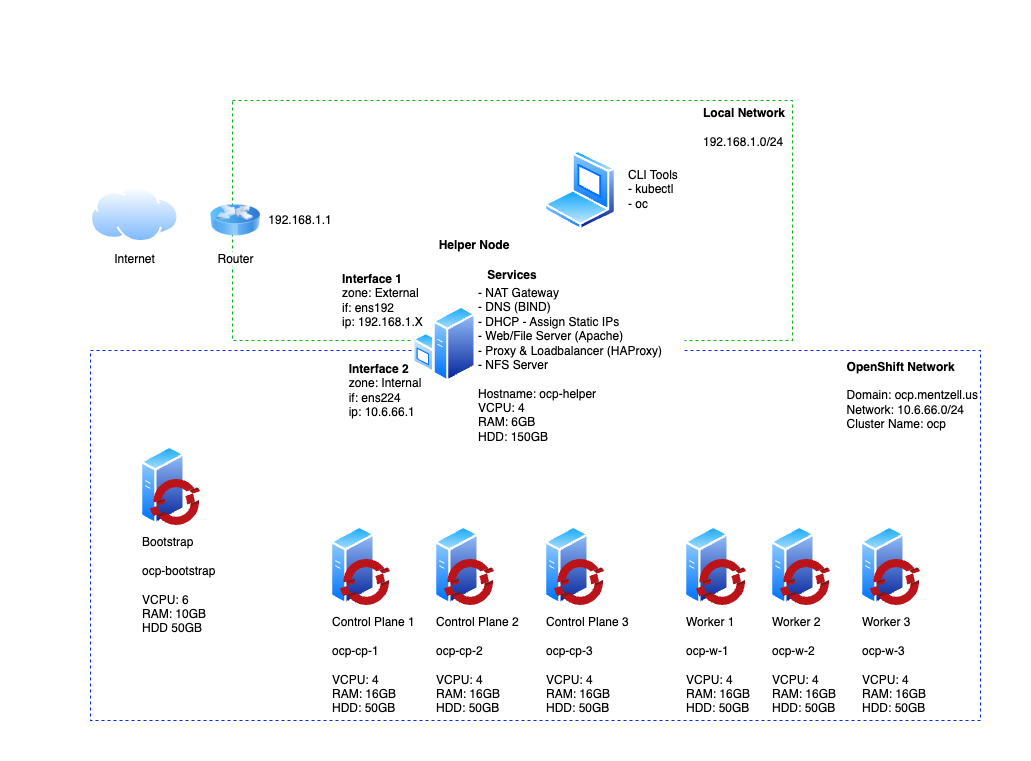

The diagram above was exported from draw.io. Its source (the exported page's mxGraphModel, read from the mxfile embedded in the PNG):
<mxGraphModel dx="1247" dy="519" grid="1" gridSize="10" guides="1" tooltips="1" connect="1" arrows="1" fold="1" page="1" pageScale="1" pageWidth="1654" pageHeight="1169" math="0" shadow="0">
  <root>
    <mxCell id="0" />
    <mxCell id="1" parent="0" />
    <mxCell id="nJnqooiq6-FVW7L4uHwT-16" value="" style="rounded=0;whiteSpace=wrap;html=1;strokeWidth=1;align=left;fillColor=none;strokeColor=none;" parent="1" vertex="1">
      <mxGeometry x="330" y="60" width="1030" height="760" as="geometry" />
    </mxCell>
    <mxCell id="27pfvI13phsAGXSqU3TV-26" value="" style="rounded=0;whiteSpace=wrap;html=1;dashed=1;strokeColor=#06B817;" parent="1" vertex="1">
      <mxGeometry x="562" y="160" width="560" height="240" as="geometry" />
    </mxCell>
    <mxCell id="27pfvI13phsAGXSqU3TV-3" value="" style="rounded=0;whiteSpace=wrap;html=1;dashed=1;strokeWidth=1;strokeColor=#0526FF;" parent="1" vertex="1">
      <mxGeometry x="420" y="410" width="890" height="370" as="geometry" />
    </mxCell>
    <mxCell id="27pfvI13phsAGXSqU3TV-5" value="" style="group" parent="1" vertex="1" connectable="0">
      <mxGeometry x="660" y="585" width="70" height="80" as="geometry" />
    </mxCell>
    <mxCell id="27pfvI13phsAGXSqU3TV-4" value="Control Plane 1&lt;br&gt;&lt;br&gt;ocp-cp-1&lt;br&gt;&lt;br&gt;&lt;div&gt;VCPU: 4&amp;nbsp;&lt;/div&gt;&lt;div&gt;RAM: 16GB&lt;/div&gt;&lt;div&gt;HDD: 50GB&lt;/div&gt;" style="aspect=fixed;perimeter=ellipsePerimeter;html=1;align=left;shadow=0;dashed=0;spacingTop=3;image;image=img/lib/active_directory/generic_server.svg;" parent="27pfvI13phsAGXSqU3TV-5" vertex="1">
      <mxGeometry width="44.8" height="80" as="geometry" />
    </mxCell>
    <mxCell id="27pfvI13phsAGXSqU3TV-1" value="" style="aspect=fixed;html=1;points=[];align=center;image;fontSize=12;image=img/lib/mscae/OpenShift.svg;" parent="27pfvI13phsAGXSqU3TV-5" vertex="1">
      <mxGeometry x="10" y="34" width="50" height="46" as="geometry" />
    </mxCell>
    <mxCell id="27pfvI13phsAGXSqU3TV-6" value="" style="group" parent="1" vertex="1" connectable="0">
      <mxGeometry x="764" y="585" width="70" height="80" as="geometry" />
    </mxCell>
    <mxCell id="27pfvI13phsAGXSqU3TV-7" value="Control Plane&amp;nbsp;2&lt;br&gt;&lt;br&gt;ocp-cp-2&lt;br&gt;&lt;br&gt;VCPU: 4&lt;br&gt;RAM: 16GB&lt;br&gt;HDD: 50GB" style="aspect=fixed;perimeter=ellipsePerimeter;html=1;align=left;shadow=0;dashed=0;spacingTop=3;image;image=img/lib/active_directory/generic_server.svg;" parent="27pfvI13phsAGXSqU3TV-6" vertex="1">
      <mxGeometry width="44.8" height="80" as="geometry" />
    </mxCell>
    <mxCell id="27pfvI13phsAGXSqU3TV-8" value="" style="aspect=fixed;html=1;points=[];align=center;image;fontSize=12;image=img/lib/mscae/OpenShift.svg;" parent="27pfvI13phsAGXSqU3TV-6" vertex="1">
      <mxGeometry x="10" y="34" width="50" height="46" as="geometry" />
    </mxCell>
    <mxCell id="27pfvI13phsAGXSqU3TV-9" value="" style="group" parent="1" vertex="1" connectable="0">
      <mxGeometry x="874" y="585" width="70" height="80" as="geometry" />
    </mxCell>
    <mxCell id="27pfvI13phsAGXSqU3TV-10" value="Control Plane&amp;nbsp;3&lt;br&gt;&lt;br&gt;ocp-cp-3&lt;br&gt;&lt;br&gt;VCPU: 4&lt;br&gt;RAM: 16GB&lt;br&gt;HDD: 50GB" style="aspect=fixed;perimeter=ellipsePerimeter;html=1;align=left;shadow=0;dashed=0;spacingTop=3;image;image=img/lib/active_directory/generic_server.svg;" parent="27pfvI13phsAGXSqU3TV-9" vertex="1">
      <mxGeometry width="44.8" height="80" as="geometry" />
    </mxCell>
    <mxCell id="27pfvI13phsAGXSqU3TV-11" value="" style="aspect=fixed;html=1;points=[];align=center;image;fontSize=12;image=img/lib/mscae/OpenShift.svg;" parent="27pfvI13phsAGXSqU3TV-9" vertex="1">
      <mxGeometry x="10" y="34" width="50" height="46" as="geometry" />
    </mxCell>
    <mxCell id="27pfvI13phsAGXSqU3TV-13" value="" style="group" parent="1" vertex="1" connectable="0">
      <mxGeometry x="1014" y="585" width="70" height="80" as="geometry" />
    </mxCell>
    <mxCell id="27pfvI13phsAGXSqU3TV-14" value="Worker 1&lt;br&gt;&lt;br&gt;ocp-w-1&lt;br&gt;&lt;br&gt;VCPU: 4&lt;br&gt;RAM: 16GB&lt;br&gt;HDD: 50GB" style="aspect=fixed;perimeter=ellipsePerimeter;html=1;align=left;shadow=0;dashed=0;spacingTop=3;image;image=img/lib/active_directory/generic_server.svg;" parent="27pfvI13phsAGXSqU3TV-13" vertex="1">
      <mxGeometry width="44.8" height="80" as="geometry" />
    </mxCell>
    <mxCell id="27pfvI13phsAGXSqU3TV-15" value="" style="aspect=fixed;html=1;points=[];align=center;image;fontSize=12;image=img/lib/mscae/OpenShift.svg;" parent="27pfvI13phsAGXSqU3TV-13" vertex="1">
      <mxGeometry x="12" y="34" width="50" height="46" as="geometry" />
    </mxCell>
    <mxCell id="27pfvI13phsAGXSqU3TV-16" value="" style="group" parent="1" vertex="1" connectable="0">
      <mxGeometry x="1100" y="585" width="70" height="80" as="geometry" />
    </mxCell>
    <mxCell id="27pfvI13phsAGXSqU3TV-17" value="Worker 2&lt;br&gt;&lt;br&gt;ocp-w-2&lt;br&gt;&lt;br&gt;VCPU: 4&lt;br&gt;RAM: 16GB&lt;br&gt;HDD: 50GB" style="aspect=fixed;perimeter=ellipsePerimeter;html=1;align=left;shadow=0;dashed=0;spacingTop=3;image;image=img/lib/active_directory/generic_server.svg;" parent="27pfvI13phsAGXSqU3TV-16" vertex="1">
      <mxGeometry width="44.8" height="80" as="geometry" />
    </mxCell>
    <mxCell id="27pfvI13phsAGXSqU3TV-18" value="" style="aspect=fixed;html=1;points=[];align=center;image;fontSize=12;image=img/lib/mscae/OpenShift.svg;" parent="27pfvI13phsAGXSqU3TV-16" vertex="1">
      <mxGeometry x="10" y="34" width="50" height="46" as="geometry" />
    </mxCell>
    <mxCell id="27pfvI13phsAGXSqU3TV-31" value="" style="group" parent="1" vertex="1" connectable="0">
      <mxGeometry x="470" y="505" width="70" height="80" as="geometry" />
    </mxCell>
    <mxCell id="27pfvI13phsAGXSqU3TV-32" value="Bootstrap&lt;br&gt;&lt;br&gt;ocp-bootstrap&lt;br&gt;&lt;br&gt;VCPU: 6&lt;br&gt;RAM: 10GB&lt;br&gt;HDD 50GB&amp;nbsp;" style="aspect=fixed;perimeter=ellipsePerimeter;html=1;align=left;shadow=0;dashed=0;spacingTop=3;image;image=img/lib/active_directory/generic_server.svg;" parent="27pfvI13phsAGXSqU3TV-31" vertex="1">
      <mxGeometry width="44.8" height="80" as="geometry" />
    </mxCell>
    <mxCell id="27pfvI13phsAGXSqU3TV-33" value="" style="aspect=fixed;html=1;points=[];align=center;image;fontSize=12;image=img/lib/mscae/OpenShift.svg;" parent="27pfvI13phsAGXSqU3TV-31" vertex="1">
      <mxGeometry x="10" y="34" width="50" height="46" as="geometry" />
    </mxCell>
    <mxCell id="27pfvI13phsAGXSqU3TV-35" value="&lt;div style=&quot;text-align: left&quot;&gt;&lt;span&gt;&lt;b&gt;OpenShift Network&lt;/b&gt;&lt;/span&gt;&lt;/div&gt;&lt;br&gt;&lt;div style=&quot;text-align: left&quot;&gt;&lt;span&gt;Domain: ocp.mentzell.us&lt;/span&gt;&lt;/div&gt;&lt;div style=&quot;text-align: left&quot;&gt;&lt;span&gt;Network: 10.6.66.0/24&lt;/span&gt;&lt;/div&gt;&lt;div style=&quot;text-align: left&quot;&gt;&lt;span&gt;Cluster Name: ocp&lt;/span&gt;&lt;/div&gt;" style="text;html=1;strokeColor=none;fillColor=none;align=right;verticalAlign=middle;whiteSpace=wrap;rounded=0;dashed=1;" parent="1" vertex="1">
      <mxGeometry x="1165" y="420" width="145" height="70" as="geometry" />
    </mxCell>
    <mxCell id="27pfvI13phsAGXSqU3TV-36" value="&lt;b&gt;Local Network&lt;br&gt;&lt;/b&gt;&lt;br&gt;192.168.1.0/24" style="text;html=1;strokeColor=none;fillColor=none;align=left;verticalAlign=middle;whiteSpace=wrap;rounded=0;dashed=1;" parent="1" vertex="1">
      <mxGeometry x="1031" y="162.13" width="93" height="50" as="geometry" />
    </mxCell>
    <mxCell id="nJnqooiq6-FVW7L4uHwT-6" value="" style="group" parent="1" vertex="1" connectable="0">
      <mxGeometry x="874" y="190" width="270" height="100" as="geometry" />
    </mxCell>
    <mxCell id="nJnqooiq6-FVW7L4uHwT-1" value="" style="aspect=fixed;perimeter=ellipsePerimeter;html=1;align=center;shadow=0;dashed=0;spacingTop=3;image;image=img/lib/active_directory/laptop_client.svg;" parent="nJnqooiq6-FVW7L4uHwT-6" vertex="1">
      <mxGeometry y="20" width="72" height="80" as="geometry" />
    </mxCell>
    <mxCell id="nJnqooiq6-FVW7L4uHwT-2" value="" style="group" parent="nJnqooiq6-FVW7L4uHwT-6" vertex="1" connectable="0">
      <mxGeometry x="10" width="260" height="97.19999999999999" as="geometry" />
    </mxCell>
    <mxCell id="nJnqooiq6-FVW7L4uHwT-4" value="CLI Tools&lt;br&gt;- kubectl&lt;br&gt;- oc" style="text;html=1;strokeColor=none;align=left;verticalAlign=middle;whiteSpace=wrap;rounded=0;fillColor=#ffffff;" parent="nJnqooiq6-FVW7L4uHwT-2" vertex="1">
      <mxGeometry x="71.65" y="23.6" width="68.35" height="70" as="geometry" />
    </mxCell>
    <mxCell id="nJnqooiq6-FVW7L4uHwT-9" value="Internet" style="aspect=fixed;perimeter=ellipsePerimeter;html=1;align=center;shadow=0;dashed=0;spacingTop=3;image;image=img/lib/active_directory/internet_cloud.svg;" parent="1" vertex="1">
      <mxGeometry x="420" y="246.25" width="88.49" height="55.75" as="geometry" />
    </mxCell>
    <mxCell id="nJnqooiq6-FVW7L4uHwT-10" value="Router" style="image;html=1;image=img/lib/clip_art/networking/Router_Icon_128x128.png" parent="1" vertex="1">
      <mxGeometry x="540" y="255" width="50" height="50" as="geometry" />
    </mxCell>
    <mxCell id="nJnqooiq6-FVW7L4uHwT-14" value="" style="group" parent="1" vertex="1" connectable="0">
      <mxGeometry x="670" y="295" width="344" height="200" as="geometry" />
    </mxCell>
    <mxCell id="27pfvI13phsAGXSqU3TV-29" value="" style="group" parent="nJnqooiq6-FVW7L4uHwT-14" vertex="1" connectable="0">
      <mxGeometry x="64" y="50" width="280" height="130" as="geometry" />
    </mxCell>
    <mxCell id="27pfvI13phsAGXSqU3TV-22" value="&lt;b style=&quot;text-align: left ; background-color: rgb(248 , 249 , 250)&quot;&gt;&lt;br&gt;&lt;/b&gt;" style="aspect=fixed;perimeter=ellipsePerimeter;html=1;align=center;shadow=0;dashed=0;spacingTop=3;image;image=img/lib/active_directory/windows_server.svg;imageBackground=#ffffff;" parent="27pfvI13phsAGXSqU3TV-29" vertex="1">
      <mxGeometry x="8.350000000000023" y="20" width="63.3" height="77.2" as="geometry" />
    </mxCell>
    <mxCell id="27pfvI13phsAGXSqU3TV-24" value="- NAT Gateway&lt;br&gt;- DNS (BIND)&lt;br&gt;&lt;div&gt;&lt;span&gt;- DHCP - Assign Static IPs&lt;/span&gt;&lt;/div&gt;&lt;div&gt;- Web/File Server (Apache)&lt;span&gt;&lt;br&gt;&lt;/span&gt;&lt;/div&gt;&lt;div&gt;- Proxy &amp;amp; Loadbalancer (HAProxy)&lt;br&gt;&lt;/div&gt;&lt;div&gt;- NFS Server&lt;/div&gt;&lt;div&gt;&lt;br&gt;&lt;/div&gt;&lt;div&gt;Hostname: ocp-helper&lt;/div&gt;&lt;div&gt;VCPU: 4&lt;/div&gt;&lt;div&gt;RAM: 6GB&lt;/div&gt;&lt;div&gt;HDD: 150GB&lt;/div&gt;&lt;div&gt;&lt;br&gt;&lt;/div&gt;&lt;div&gt;&lt;br&gt;&lt;/div&gt;" style="text;html=1;strokeColor=none;align=left;verticalAlign=middle;whiteSpace=wrap;rounded=0;fillColor=#ffffff;" parent="27pfvI13phsAGXSqU3TV-29" vertex="1">
      <mxGeometry x="71.65" y="9" width="208.35" height="170" as="geometry" />
    </mxCell>
    <mxCell id="nJnqooiq6-FVW7L4uHwT-7" value="&lt;b&gt;Interface 1&lt;/b&gt;&lt;br&gt;zone: External&lt;br&gt;if: ens192&lt;br&gt;ip: 192.168.1.X" style="text;html=1;strokeColor=none;fillColor=none;align=left;verticalAlign=middle;whiteSpace=wrap;rounded=0;" parent="nJnqooiq6-FVW7L4uHwT-14" vertex="1">
      <mxGeometry y="30" width="100" height="70" as="geometry" />
    </mxCell>
    <mxCell id="nJnqooiq6-FVW7L4uHwT-8" value="&lt;div style=&quot;text-align: left&quot;&gt;&lt;span&gt;&lt;b&gt;Interface 2&lt;/b&gt;&lt;/span&gt;&lt;/div&gt;&lt;div style=&quot;text-align: left&quot;&gt;&lt;span&gt;zone: Internal&lt;/span&gt;&lt;/div&gt;&lt;div style=&quot;text-align: left&quot;&gt;if: ens224&lt;/div&gt;&lt;div style=&quot;text-align: left&quot;&gt;&lt;span&gt;ip: 10.6.66.1&lt;/span&gt;&lt;/div&gt;" style="text;html=1;strokeColor=none;fillColor=none;align=center;verticalAlign=middle;whiteSpace=wrap;rounded=0;" parent="nJnqooiq6-FVW7L4uHwT-14" vertex="1">
      <mxGeometry y="115" width="90" height="80" as="geometry" />
    </mxCell>
    <mxCell id="nJnqooiq6-FVW7L4uHwT-13" value="&lt;b&gt;Helper Node&lt;/b&gt;" style="text;html=1;strokeColor=none;fillColor=none;align=center;verticalAlign=middle;whiteSpace=wrap;rounded=0;" parent="nJnqooiq6-FVW7L4uHwT-14" vertex="1">
      <mxGeometry x="94" width="80" height="20" as="geometry" />
    </mxCell>
    <mxCell id="27pfvI13phsAGXSqU3TV-28" value="&lt;b style=&quot;text-align: left&quot;&gt;Services&lt;/b&gt;" style="text;html=1;strokeColor=none;fillColor=none;align=center;verticalAlign=middle;whiteSpace=wrap;rounded=0;dashed=1;" parent="nJnqooiq6-FVW7L4uHwT-14" vertex="1">
      <mxGeometry x="137" y="30" width="70" height="20" as="geometry" />
    </mxCell>
    <mxCell id="0kvXB5DdNPEwONpDuKU6-2" value="192.168.1.1" style="text;html=1;strokeColor=none;fillColor=none;align=center;verticalAlign=middle;whiteSpace=wrap;rounded=0;" parent="1" vertex="1">
      <mxGeometry x="610" y="270" width="40" height="20" as="geometry" />
    </mxCell>
    <mxCell id="wh7Gbkx4YKFHydJSQGTm-1" value="" style="group" vertex="1" connectable="0" parent="1">
      <mxGeometry x="1190" y="585" width="70" height="80" as="geometry" />
    </mxCell>
    <mxCell id="wh7Gbkx4YKFHydJSQGTm-2" value="Worker 3&lt;br&gt;&lt;br&gt;ocp-w-3&lt;br&gt;&lt;br&gt;VCPU: 4&lt;br&gt;RAM: 16GB&lt;br&gt;HDD: 50GB" style="aspect=fixed;perimeter=ellipsePerimeter;html=1;align=left;shadow=0;dashed=0;spacingTop=3;image;image=img/lib/active_directory/generic_server.svg;" vertex="1" parent="wh7Gbkx4YKFHydJSQGTm-1">
      <mxGeometry width="44.8" height="80" as="geometry" />
    </mxCell>
    <mxCell id="wh7Gbkx4YKFHydJSQGTm-3" value="" style="aspect=fixed;html=1;points=[];align=center;image;fontSize=12;image=img/lib/mscae/OpenShift.svg;" vertex="1" parent="wh7Gbkx4YKFHydJSQGTm-1">
      <mxGeometry x="10" y="34" width="50" height="46" as="geometry" />
    </mxCell>
  </root>
</mxGraphModel>